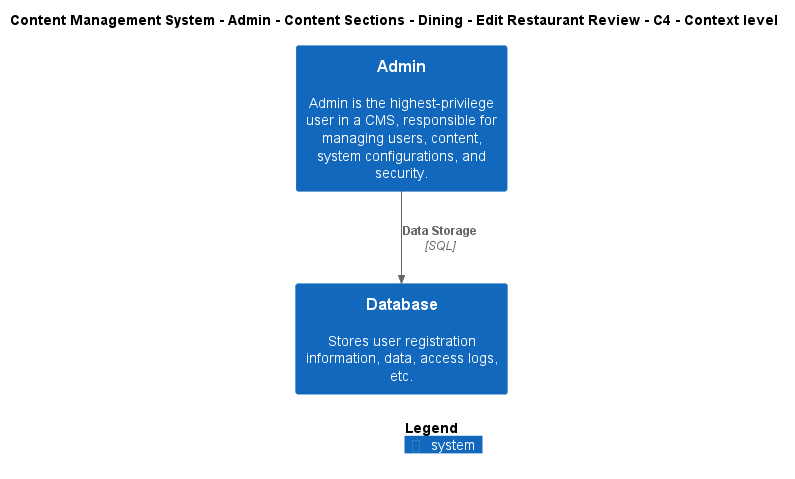

The diagram above was rendered by PlantUML. Its source (embedded in the PNG):
@startuml
!include ..\..\..\..\..\..\..\..\..\.c4s\C4_Context.puml

AddElementTag("c4interflow:lifecycle:new", $bgColor=green, $fontColor=#ffffff, $borderColor=green, $shadowing="False")
AddElementTag("c4interflow:lifecycle:changed", $bgColor=orange, $fontColor=#ffffff, $borderColor=orange, $shadowing="False")
AddElementTag("c4interflow:lifecycle:removed", $bgColor=red, $fontColor=#ffffff, $borderColor=red, $shadowing="False")

AddRelTag("c4interflow:lifecycle:new", $textColor=green, $lineColor=green)
AddRelTag("c4interflow:lifecycle:changed", $textColor=orange, $lineColor=orange)
AddRelTag("c4interflow:lifecycle:removed", $textColor=red, $lineColor=red)

SHOW_PERSON_PORTRAIT()
LAYOUT_TOP_DOWN()

skinparam linetype polyline

title Content Management System - Admin - Content Sections - Dining - Edit Restaurant Review - C4 - Context level

System(ContentManagementSystem.SoftwareSystems.Admin, "Admin", "Admin is the highest-privilege user in a CMS, responsible for managing users, content, system configurations, and security.")
System(ContentManagementSystem.SoftwareSystems.Database, "Database", "Stores user registration information, data, access logs, etc.")

Rel(ContentManagementSystem.SoftwareSystems.Admin, ContentManagementSystem.SoftwareSystems.Database, "Data Storage", "SQL", $tags="protocol:sql")


SHOW_LEGEND()
@enduml